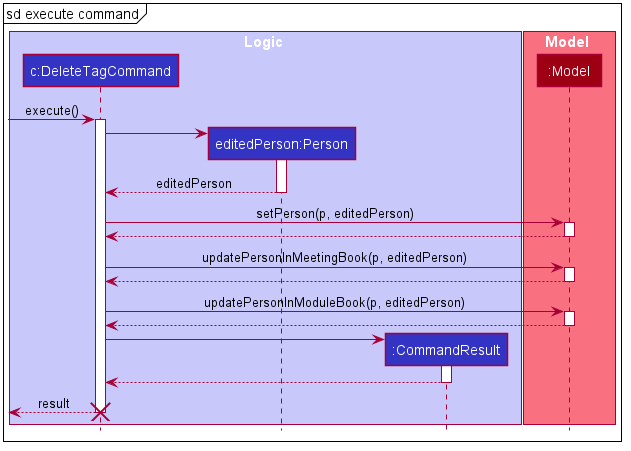

The diagram above was rendered by PlantUML. Its source (embedded in the PNG):
@startuml








skinparam BackgroundColor #FFFFFFF

skinparam Shadowing false

skinparam Class {
    FontColor #FFFFFF
    BorderThickness 1
    BorderColor #FFFFFF
    StereotypeFontColor #FFFFFF
    FontName Arial
}

skinparam Actor {
    BorderColor #000000
    Color #000000
    FontName Arial
}

skinparam Sequence {
    MessageAlign center
    BoxFontSize 15
    BoxPadding 0
    BoxFontColor #FFFFFF
    FontName Arial
}

skinparam Participant {
    FontColor #FFFFFFF
    Padding 20
}

skinparam MinClassWidth 50
skinparam ParticipantPadding 10
skinparam Shadowing false
skinparam DefaultTextAlignment center
skinparam packageStyle Rectangle

hide footbox
hide members
hide circle
mainframe sd execute command

box Logic #C8C8FA
participant "c:DeleteTagCommand" as DeleteTagCommand #3333C4
participant "editedPerson:Person" as Person #3333C4
participant ":CommandResult" as CommandResult #3333C4
end box

box Model #F97181
participant ":Model" as Model #9D0012
end box

[-> DeleteTagCommand : execute()
activate DeleteTagCommand

create Person
DeleteTagCommand -> Person
activate Person

Person --> DeleteTagCommand : editedPerson
deactivate Person

DeleteTagCommand -> Model : setPerson(p, editedPerson)
activate Model

Model --> DeleteTagCommand
deactivate Model

DeleteTagCommand -> Model : updatePersonInMeetingBook(p, editedPerson)
activate Model

Model --> DeleteTagCommand
deactivate Model

DeleteTagCommand -> Model : updatePersonInModuleBook(p, editedPerson)
activate Model

Model --> DeleteTagCommand
deactivate Model

create CommandResult
DeleteTagCommand -> CommandResult
activate CommandResult

CommandResult --> DeleteTagCommand
deactivate CommandResult

DeleteTagCommand -->[ : result
destroy DeleteTagCommand
@enduml